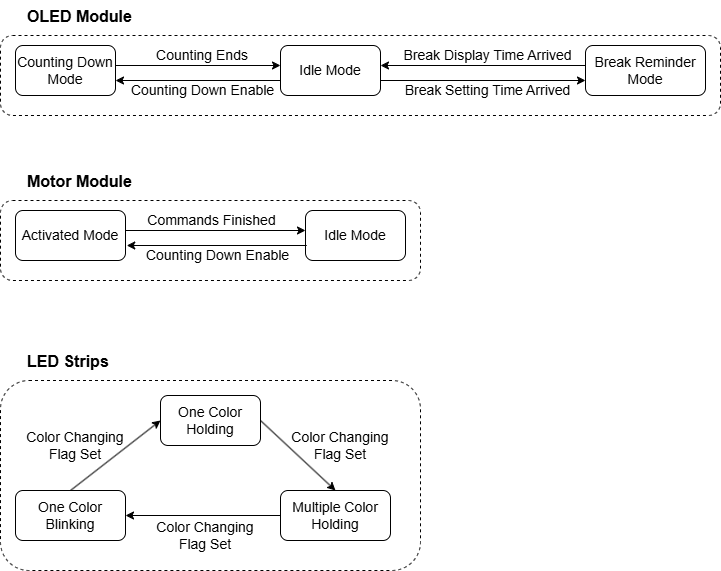

The diagram above was exported from draw.io. Its source (the exported page's mxGraphModel, read from the mxfile embedded in the PNG):
<mxGraphModel dx="1379" dy="309" grid="1" gridSize="5" guides="1" tooltips="1" connect="1" arrows="1" fold="1" page="0" pageScale="1" pageWidth="1654" pageHeight="2336" math="0" shadow="0">
  <root>
    <mxCell id="0" />
    <mxCell id="1" parent="0" />
    <mxCell id="77--EYf3I-4FInswbORS-75" value="" style="rounded=1;whiteSpace=wrap;html=1;dashed=1;fillColor=none;" vertex="1" parent="1">
      <mxGeometry x="25" y="845" width="420" height="80" as="geometry" />
    </mxCell>
    <mxCell id="77--EYf3I-4FInswbORS-72" value="" style="rounded=1;whiteSpace=wrap;html=1;dashed=1;fillColor=none;" vertex="1" parent="1">
      <mxGeometry x="25" y="680" width="720" height="80" as="geometry" />
    </mxCell>
    <mxCell id="77--EYf3I-4FInswbORS-35" value="&lt;span style=&quot;font-size: 14px;&quot;&gt;Idle Mode&lt;/span&gt;" style="rounded=1;whiteSpace=wrap;html=1;" vertex="1" parent="1">
      <mxGeometry x="305" y="690" width="100" height="50" as="geometry" />
    </mxCell>
    <mxCell id="77--EYf3I-4FInswbORS-36" value="&lt;span style=&quot;font-size: 14px;&quot;&gt;Counting Down Mode&lt;/span&gt;" style="rounded=1;whiteSpace=wrap;html=1;" vertex="1" parent="1">
      <mxGeometry x="40" y="690" width="100" height="50" as="geometry" />
    </mxCell>
    <mxCell id="77--EYf3I-4FInswbORS-37" value="&lt;span style=&quot;font-size: 14px;&quot;&gt;Break Reminder Mode&lt;/span&gt;" style="rounded=1;whiteSpace=wrap;html=1;" vertex="1" parent="1">
      <mxGeometry x="610" y="690" width="120" height="50" as="geometry" />
    </mxCell>
    <mxCell id="77--EYf3I-4FInswbORS-44" value="&lt;span style=&quot;font-size: 14px;&quot;&gt;Counting Ends&lt;/span&gt;" style="text;html=1;align=center;verticalAlign=middle;whiteSpace=wrap;rounded=0;" vertex="1" parent="1">
      <mxGeometry x="177.5" y="685" width="100" height="30" as="geometry" />
    </mxCell>
    <mxCell id="77--EYf3I-4FInswbORS-45" value="&lt;span style=&quot;font-size: 14px;&quot;&gt;Counting Down Enable&lt;/span&gt;" style="text;html=1;align=center;verticalAlign=middle;whiteSpace=wrap;rounded=0;" vertex="1" parent="1">
      <mxGeometry x="150" y="720" width="155" height="30" as="geometry" />
    </mxCell>
    <mxCell id="77--EYf3I-4FInswbORS-60" value="&lt;span style=&quot;font-size: 14px;&quot;&gt;Break Display Time Arrived&lt;/span&gt;" style="text;html=1;align=center;verticalAlign=middle;whiteSpace=wrap;rounded=0;" vertex="1" parent="1">
      <mxGeometry x="425" y="685" width="175" height="30" as="geometry" />
    </mxCell>
    <mxCell id="77--EYf3I-4FInswbORS-61" value="&lt;span style=&quot;font-size: 14px;&quot;&gt;Break Setting Time Arrived&lt;/span&gt;" style="text;html=1;align=center;verticalAlign=middle;whiteSpace=wrap;rounded=0;" vertex="1" parent="1">
      <mxGeometry x="415" y="720" width="195" height="30" as="geometry" />
    </mxCell>
    <mxCell id="77--EYf3I-4FInswbORS-65" style="edgeStyle=orthogonalEdgeStyle;rounded=0;orthogonalLoop=1;jettySize=auto;html=1;exitX=1;exitY=0.5;exitDx=0;exitDy=0;entryX=0;entryY=0.5;entryDx=0;entryDy=0;" edge="1" parent="1">
      <mxGeometry relative="1" as="geometry">
        <mxPoint x="405" y="725" as="sourcePoint" />
        <mxPoint x="610" y="725" as="targetPoint" />
      </mxGeometry>
    </mxCell>
    <mxCell id="77--EYf3I-4FInswbORS-66" style="edgeStyle=orthogonalEdgeStyle;rounded=0;orthogonalLoop=1;jettySize=auto;html=1;exitX=1;exitY=0.5;exitDx=0;exitDy=0;entryX=0;entryY=0.5;entryDx=0;entryDy=0;" edge="1" parent="1">
      <mxGeometry relative="1" as="geometry">
        <mxPoint x="610" y="710" as="sourcePoint" />
        <mxPoint x="405" y="710" as="targetPoint" />
      </mxGeometry>
    </mxCell>
    <mxCell id="77--EYf3I-4FInswbORS-73" value="&lt;span style=&quot;color: rgb(0, 0, 0); font-family: Helvetica; font-style: normal; font-variant-ligatures: normal; font-variant-caps: normal; letter-spacing: normal; orphans: 2; text-align: center; text-indent: 0px; text-transform: none; widows: 2; word-spacing: 0px; -webkit-text-stroke-width: 0px; white-space: normal; background-color: rgb(255, 255, 255); text-decoration-thickness: initial; text-decoration-style: initial; text-decoration-color: initial; float: none; display: inline !important;&quot;&gt;&lt;font style=&quot;font-size: 16px;&quot;&gt;&lt;b&gt;OLED Module&lt;/b&gt;&lt;/font&gt;&lt;/span&gt;" style="text;whiteSpace=wrap;html=1;" vertex="1" parent="1">
      <mxGeometry x="50" y="645" width="115" height="40" as="geometry" />
    </mxCell>
    <mxCell id="77--EYf3I-4FInswbORS-76" value="&lt;span style=&quot;font-size: 14px;&quot;&gt;Idle Mode&lt;/span&gt;" style="rounded=1;whiteSpace=wrap;html=1;" vertex="1" parent="1">
      <mxGeometry x="330" y="855" width="100" height="50" as="geometry" />
    </mxCell>
    <mxCell id="77--EYf3I-4FInswbORS-77" value="&lt;span style=&quot;font-size: 14px;&quot;&gt;Activated Mode&lt;/span&gt;" style="rounded=1;whiteSpace=wrap;html=1;" vertex="1" parent="1">
      <mxGeometry x="40" y="855" width="110" height="50" as="geometry" />
    </mxCell>
    <mxCell id="77--EYf3I-4FInswbORS-79" value="&lt;span style=&quot;font-size: 14px;&quot;&gt;Commands Finished&lt;/span&gt;" style="text;html=1;align=center;verticalAlign=middle;whiteSpace=wrap;rounded=0;" vertex="1" parent="1">
      <mxGeometry x="165" y="850" width="142.5" height="30" as="geometry" />
    </mxCell>
    <mxCell id="77--EYf3I-4FInswbORS-80" value="&lt;span style=&quot;font-size: 14px;&quot;&gt;Counting Down Enable&lt;/span&gt;" style="text;html=1;align=center;verticalAlign=middle;whiteSpace=wrap;rounded=0;" vertex="1" parent="1">
      <mxGeometry x="165" y="885" width="155" height="30" as="geometry" />
    </mxCell>
    <mxCell id="77--EYf3I-4FInswbORS-87" value="&lt;span style=&quot;color: rgb(0, 0, 0); font-family: Helvetica; font-style: normal; font-variant-ligatures: normal; font-variant-caps: normal; letter-spacing: normal; orphans: 2; text-align: center; text-indent: 0px; text-transform: none; widows: 2; word-spacing: 0px; -webkit-text-stroke-width: 0px; white-space: normal; background-color: rgb(255, 255, 255); text-decoration-thickness: initial; text-decoration-style: initial; text-decoration-color: initial; float: none; display: inline !important;&quot;&gt;&lt;font style=&quot;font-size: 16px;&quot;&gt;&lt;b&gt;Motor Module&lt;/b&gt;&lt;/font&gt;&lt;/span&gt;" style="text;whiteSpace=wrap;html=1;" vertex="1" parent="1">
      <mxGeometry x="50" y="810" width="115" height="40" as="geometry" />
    </mxCell>
    <mxCell id="77--EYf3I-4FInswbORS-90" style="edgeStyle=orthogonalEdgeStyle;rounded=0;orthogonalLoop=1;jettySize=auto;html=1;entryX=0;entryY=0.5;entryDx=0;entryDy=0;" edge="1" parent="1">
      <mxGeometry relative="1" as="geometry">
        <mxPoint x="140" y="710" as="sourcePoint" />
        <mxPoint x="305" y="710" as="targetPoint" />
        <Array as="points" />
      </mxGeometry>
    </mxCell>
    <mxCell id="77--EYf3I-4FInswbORS-91" style="edgeStyle=orthogonalEdgeStyle;rounded=0;orthogonalLoop=1;jettySize=auto;html=1;entryX=0;entryY=0.5;entryDx=0;entryDy=0;" edge="1" parent="1">
      <mxGeometry relative="1" as="geometry">
        <mxPoint x="305" y="725" as="sourcePoint" />
        <mxPoint x="140" y="725" as="targetPoint" />
        <Array as="points" />
      </mxGeometry>
    </mxCell>
    <mxCell id="77--EYf3I-4FInswbORS-95" style="edgeStyle=orthogonalEdgeStyle;rounded=0;orthogonalLoop=1;jettySize=auto;html=1;exitX=1;exitY=0.5;exitDx=0;exitDy=0;entryX=0;entryY=0.5;entryDx=0;entryDy=0;" edge="1" parent="1">
      <mxGeometry relative="1" as="geometry">
        <mxPoint x="150" y="875" as="sourcePoint" />
        <mxPoint x="330" y="875" as="targetPoint" />
      </mxGeometry>
    </mxCell>
    <mxCell id="77--EYf3I-4FInswbORS-96" style="edgeStyle=orthogonalEdgeStyle;rounded=0;orthogonalLoop=1;jettySize=auto;html=1;exitX=1;exitY=0.5;exitDx=0;exitDy=0;entryX=0;entryY=0.5;entryDx=0;entryDy=0;" edge="1" parent="1">
      <mxGeometry relative="1" as="geometry">
        <mxPoint x="331.25" y="890" as="sourcePoint" />
        <mxPoint x="151.25" y="890" as="targetPoint" />
      </mxGeometry>
    </mxCell>
    <mxCell id="77--EYf3I-4FInswbORS-116" style="rounded=0;orthogonalLoop=1;jettySize=auto;html=1;exitX=1;exitY=0.5;exitDx=0;exitDy=0;entryX=0.5;entryY=0;entryDx=0;entryDy=0;" edge="1" parent="1" source="77--EYf3I-4FInswbORS-106" target="77--EYf3I-4FInswbORS-113">
      <mxGeometry relative="1" as="geometry" />
    </mxCell>
    <mxCell id="77--EYf3I-4FInswbORS-106" value="&lt;span style=&quot;font-size: 14px;&quot;&gt;One Color Holding&lt;/span&gt;" style="rounded=1;whiteSpace=wrap;html=1;" vertex="1" parent="1">
      <mxGeometry x="185" y="1040" width="100" height="50" as="geometry" />
    </mxCell>
    <mxCell id="77--EYf3I-4FInswbORS-115" style="rounded=0;orthogonalLoop=1;jettySize=auto;html=1;exitX=0.5;exitY=0;exitDx=0;exitDy=0;entryX=0;entryY=0.5;entryDx=0;entryDy=0;" edge="1" parent="1" source="77--EYf3I-4FInswbORS-107" target="77--EYf3I-4FInswbORS-106">
      <mxGeometry relative="1" as="geometry" />
    </mxCell>
    <mxCell id="77--EYf3I-4FInswbORS-107" value="&lt;span style=&quot;font-size: 14px;&quot;&gt;One Color Blinking&lt;/span&gt;" style="rounded=1;whiteSpace=wrap;html=1;" vertex="1" parent="1">
      <mxGeometry x="40" y="1135" width="110" height="50" as="geometry" />
    </mxCell>
    <mxCell id="77--EYf3I-4FInswbORS-110" value="&lt;span style=&quot;color: rgb(0, 0, 0); font-family: Helvetica; font-style: normal; font-variant-ligatures: normal; font-variant-caps: normal; letter-spacing: normal; orphans: 2; text-align: center; text-indent: 0px; text-transform: none; widows: 2; word-spacing: 0px; -webkit-text-stroke-width: 0px; white-space: normal; background-color: rgb(255, 255, 255); text-decoration-thickness: initial; text-decoration-style: initial; text-decoration-color: initial; float: none; display: inline !important;&quot;&gt;&lt;font style=&quot;font-size: 16px;&quot;&gt;&lt;b&gt;LED Strips&lt;/b&gt;&lt;/font&gt;&lt;/span&gt;" style="text;whiteSpace=wrap;html=1;" vertex="1" parent="1">
      <mxGeometry x="50" y="990" width="115" height="40" as="geometry" />
    </mxCell>
    <mxCell id="77--EYf3I-4FInswbORS-117" style="edgeStyle=orthogonalEdgeStyle;rounded=0;orthogonalLoop=1;jettySize=auto;html=1;exitX=0;exitY=0.5;exitDx=0;exitDy=0;entryX=1;entryY=0.5;entryDx=0;entryDy=0;" edge="1" parent="1" source="77--EYf3I-4FInswbORS-113" target="77--EYf3I-4FInswbORS-107">
      <mxGeometry relative="1" as="geometry" />
    </mxCell>
    <mxCell id="77--EYf3I-4FInswbORS-113" value="&lt;span style=&quot;font-size: 14px;&quot;&gt;Multiple Color Holding&lt;/span&gt;" style="rounded=1;whiteSpace=wrap;html=1;" vertex="1" parent="1">
      <mxGeometry x="305" y="1135" width="110" height="50" as="geometry" />
    </mxCell>
    <mxCell id="77--EYf3I-4FInswbORS-118" value="&lt;span style=&quot;font-size: 14px;&quot;&gt;Color Changing Flag Set&lt;/span&gt;" style="text;html=1;align=center;verticalAlign=middle;whiteSpace=wrap;rounded=0;" vertex="1" parent="1">
      <mxGeometry x="50" y="1075" width="100" height="30" as="geometry" />
    </mxCell>
    <mxCell id="77--EYf3I-4FInswbORS-119" value="&lt;span style=&quot;font-size: 14px;&quot;&gt;Color Changing Flag Set&lt;/span&gt;" style="text;html=1;align=center;verticalAlign=middle;whiteSpace=wrap;rounded=0;" vertex="1" parent="1">
      <mxGeometry x="180" y="1165" width="100" height="30" as="geometry" />
    </mxCell>
    <mxCell id="77--EYf3I-4FInswbORS-120" value="&lt;span style=&quot;font-size: 14px;&quot;&gt;Color Changing Flag Set&lt;/span&gt;" style="text;html=1;align=center;verticalAlign=middle;whiteSpace=wrap;rounded=0;" vertex="1" parent="1">
      <mxGeometry x="315" y="1075" width="100" height="30" as="geometry" />
    </mxCell>
    <mxCell id="77--EYf3I-4FInswbORS-121" value="" style="rounded=1;whiteSpace=wrap;html=1;dashed=1;fillColor=none;" vertex="1" parent="1">
      <mxGeometry x="25" y="1025" width="420" height="190" as="geometry" />
    </mxCell>
  </root>
</mxGraphModel>